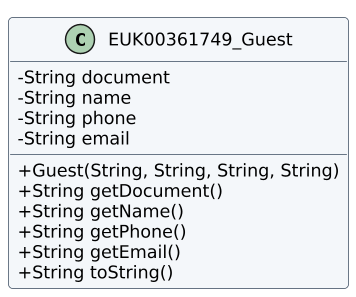

The diagram above was rendered by PlantUML. Its source (embedded in the PNG):
@startuml
!pragma layout smetana
skinparam classAttributeIconSize 0
skinparam shadowing false
skinparam backgroundColor white
skinparam classBackgroundColor #F4F7FA
skinparam classBorderColor #34465A
skinparam defaultFontName DejaVu Sans
skinparam defaultFontSize 12
skinparam dpi 140
class EUK00361749_Guest {
- String document
- String name
- String phone
- String email
+ Guest(String, String, String, String)
+ String getDocument()
+ String getName()
+ String getPhone()
+ String getEmail()
+ String toString()
}
@enduml